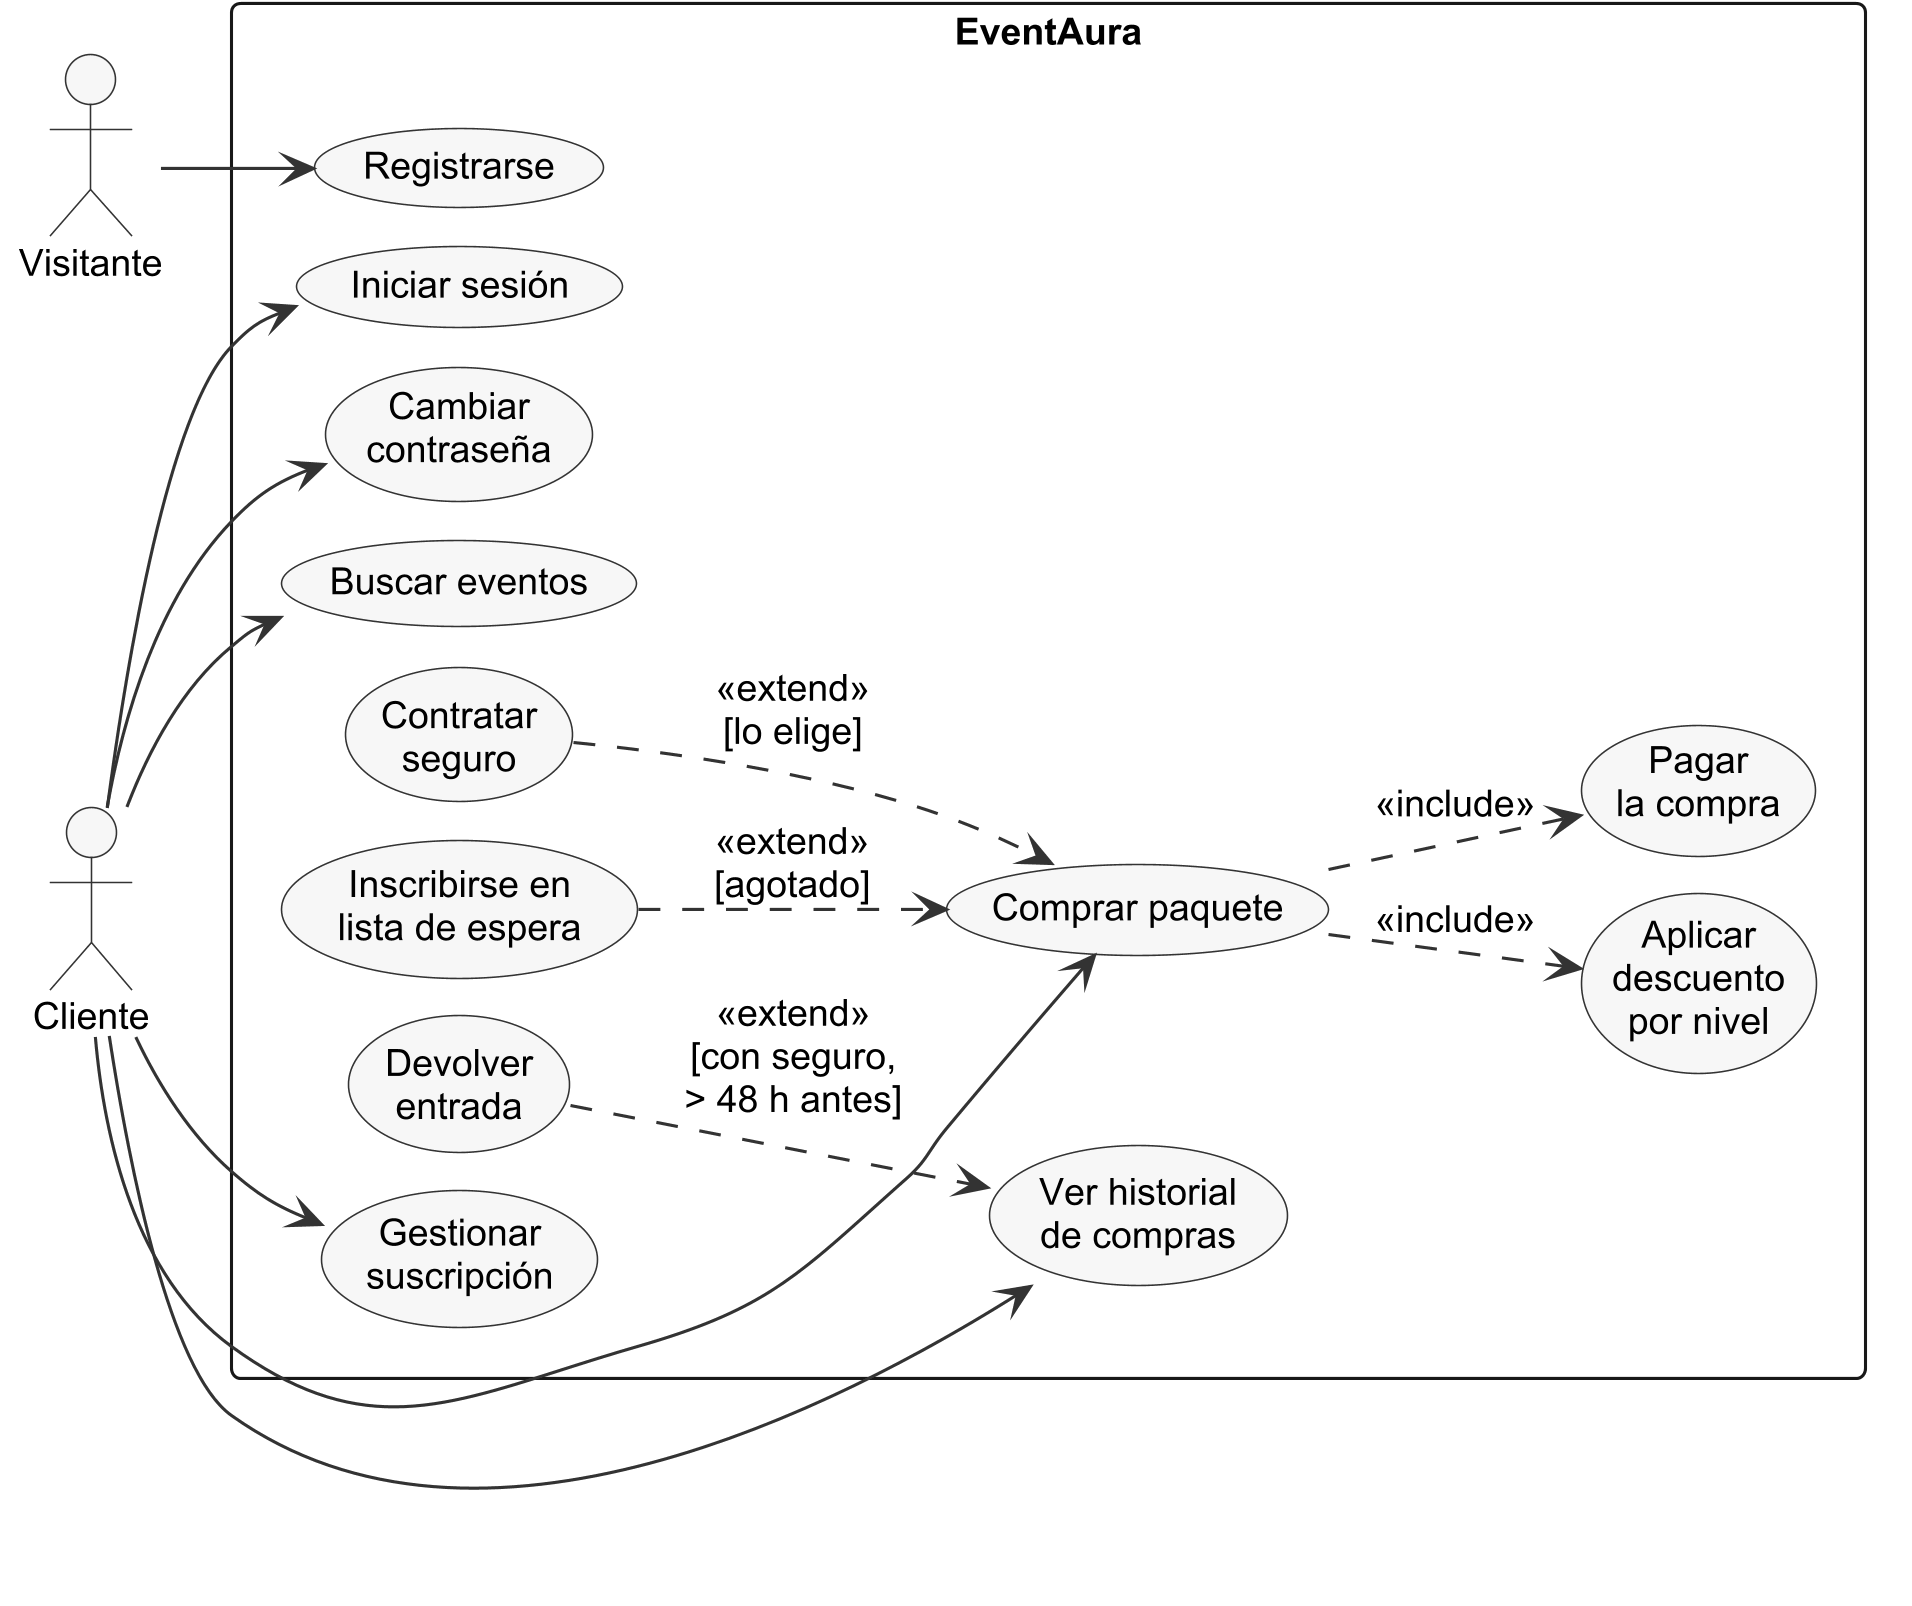

The diagram above was rendered by PlantUML. Its source (embedded in the PNG):
@startuml casos-uso-cliente
skinparamlocked dpi 300
!include _estilo.iuml
left to right direction
skinparam nodesep 12
skinparam ranksep 25
' Casos de uso del cliente. Cada caso de uso corresponde a una pantalla real y a una operación
' de negocio (ver la tabla de justificación). El pago lo resuelve una pasarela simulada dentro
' del sistema, por eso no es un actor.

actor Visitante
actor Cliente

rectangle "EventAura" {
  usecase "Registrarse" as Registrarse
  usecase "Iniciar sesión" as Iniciar
  usecase "Cambiar\ncontraseña" as Cambiar
  usecase "Buscar eventos" as Buscar
  usecase "Comprar paquete" as Comprar
  usecase "Aplicar\ndescuento\npor nivel" as Descuento
  usecase "Pagar\nla compra" as Pagar
  usecase "Contratar\nseguro" as Seguro
  usecase "Inscribirse en\nlista de espera" as Inscribirse
  usecase "Ver historial\nde compras" as Historial
  usecase "Devolver\nentrada" as Devolver
  usecase "Gestionar\nsuscripción" as Suscripcion
}

Visitante --> Registrarse
Cliente --> Iniciar
Cliente --> Cambiar
Cliente --> Buscar
Cliente --> Comprar
Cliente --> Historial
Cliente --> Suscripcion
Comprar ..> Descuento : <<include>>
Comprar ..> Pagar : <<include>>
Seguro ..> Comprar : <<extend>>\n[lo elige]
Inscribirse ..> Comprar : <<extend>>\n[agotado]
Devolver ..> Historial : <<extend>>\n[con seguro,\n> 48 h antes]
@enduml